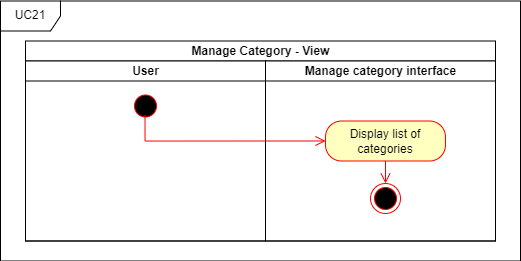

The diagram above was exported from draw.io. Its source (the exported page's mxGraphModel, read from the mxfile embedded in the PNG):
<mxGraphModel dx="2286" dy="2919" grid="1" gridSize="10" guides="1" tooltips="1" connect="1" arrows="1" fold="1" page="1" pageScale="1" pageWidth="850" pageHeight="1100" math="0" shadow="0">
  <root>
    <mxCell id="0" />
    <mxCell id="1" parent="0" />
    <mxCell id="2" value="Manage Category - View" style="swimlane;childLayout=stackLayout;resizeParent=1;resizeParentMax=0;startSize=20;html=1;" vertex="1" parent="1">
      <mxGeometry x="400" y="882.5" width="470" height="200" as="geometry" />
    </mxCell>
    <mxCell id="3" value="User" style="swimlane;startSize=20;html=1;" vertex="1" parent="2">
      <mxGeometry y="20" width="240" height="180" as="geometry" />
    </mxCell>
    <mxCell id="4" value="Manage category interface" style="swimlane;startSize=20;html=1;" vertex="1" parent="2">
      <mxGeometry x="240" y="20" width="230" height="180" as="geometry" />
    </mxCell>
    <mxCell id="5" value="UC21" style="shape=umlFrame;whiteSpace=wrap;html=1;pointerEvents=0;" vertex="1" parent="1">
      <mxGeometry x="375" y="842.5" width="520" height="260" as="geometry" />
    </mxCell>
    <mxCell id="6" value="" style="ellipse;html=1;shape=startState;fillColor=#000000;strokeColor=#ff0000;" vertex="1" parent="1">
      <mxGeometry x="504.99999999999955" y="932.5" width="30" height="30" as="geometry" />
    </mxCell>
    <mxCell id="7" value="" style="edgeStyle=orthogonalEdgeStyle;html=1;verticalAlign=bottom;endArrow=open;endSize=8;strokeColor=#ff0000;rounded=0;entryX=0;entryY=0.5;entryDx=0;entryDy=0;exitX=0.484;exitY=0.813;exitDx=0;exitDy=0;exitPerimeter=0;" edge="1" source="6" target="9" parent="1">
      <mxGeometry relative="1" as="geometry">
        <mxPoint x="520" y="1022.5" as="targetPoint" />
        <mxPoint x="520" y="1002.5" as="sourcePoint" />
        <Array as="points">
          <mxPoint x="519" y="982.5" />
        </Array>
      </mxGeometry>
    </mxCell>
    <mxCell id="8" value="" style="ellipse;html=1;shape=endState;fillColor=#000000;strokeColor=#ff0000;" vertex="1" parent="1">
      <mxGeometry x="744.9999999999995" y="1025" width="30" height="30" as="geometry" />
    </mxCell>
    <mxCell id="9" value="Display list of categories" style="rounded=1;whiteSpace=wrap;html=1;arcSize=40;fontColor=#000000;fillColor=#ffffc0;strokeColor=#ff0000;" vertex="1" parent="1">
      <mxGeometry x="700" y="962.5" width="120" height="40" as="geometry" />
    </mxCell>
    <mxCell id="10" value="" style="edgeStyle=orthogonalEdgeStyle;html=1;verticalAlign=bottom;endArrow=open;endSize=8;strokeColor=#ff0000;rounded=0;entryX=0.5;entryY=0;entryDx=0;entryDy=0;exitX=0.5;exitY=1;exitDx=0;exitDy=0;" edge="1" source="9" target="8" parent="1">
      <mxGeometry relative="1" as="geometry">
        <mxPoint x="760" y="1102.5" as="targetPoint" />
        <mxPoint x="760" y="1135.5" as="sourcePoint" />
        <Array as="points" />
      </mxGeometry>
    </mxCell>
  </root>
</mxGraphModel>